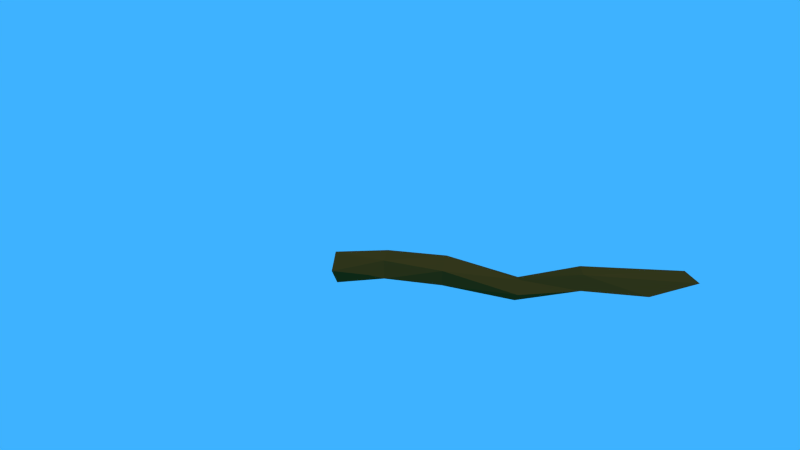 # Source: tree_branch_large_1.blend  (saved by Blender 2.72.0; exported with 4.5.12 LTS)
import bpy
from mathutils import Matrix  # noqa: F401  (used for matrix-valued properties, if any)

bpy.ops.wm.read_factory_settings(use_empty=True)
scene = bpy.context.scene
scene.name = 'Scene'

# ---- collections
col_collection_1 = bpy.data.collections.new('Collection 1'); scene.collection.children.link(col_collection_1)

# ---- materials (node trees are filled in below, after node groups)
mat_material_002 = bpy.data.materials.new('Material.002')
mat_material_002.alpha_threshold = 0.0
mat_material_002.use_transparent_shadow = False
mat_material_002.diffuse_color = (0.08353, 0.04753, 0.008086, 1.0)
mat_material_002.roughness = 0.5
mat_material_002.specular_intensity = 0.03125

# ---- material node trees

# ---- world
world_world = bpy.data.worlds.new('World'); scene.world = world_world
world_world.color = (0.04768, 0.4459, 1.0)
world_world.use_sun_shadow = False
world_world.sun_shadow_jitter_overblur = 0.0
world_world.cycles.sampling_method = 'MANUAL'
world_world.cycles.sample_map_resolution = 256
world_world.light_settings.ao_factor = 0.619

# ---- cameras
cam_camera = bpy.data.cameras.new('Camera')
cam_camera.clip_end = 100.0
cam_camera.lens = 13.02
cam_camera.sensor_width = 32.0
cam_camera.sensor_height = 18.0
cam_camera.ortho_scale = 7.314
cam_camera.dof.focus_distance = 0.0
cam_camera.dof.aperture_fstop = 128.0

# ---- lights
light_lamp_001 = bpy.data.lights.new('Lamp.001', 'POINT')
light_lamp_001.transmission_factor = 0.0
light_lamp_001.cutoff_distance = 30.0
light_lamp_001.energy = 100.0
light_lamp_001.shadow_buffer_clip_start = 1.001
light_lamp_001.shadow_soft_size = 0.1
light_lamp_001.shadow_maximum_resolution = 0.006
light_lamp_001.use_absolute_resolution = True
light_lamp_001.cycles.use_multiple_importance_sampling = False
light_lamp = bpy.data.lights.new('Lamp', 'SUN')
light_lamp.transmission_factor = 0.0
light_lamp.cutoff_distance = 30.0
light_lamp.angle = 0.1993
light_lamp.energy = 1.0
light_lamp.shadow_buffer_clip_start = 1.001
light_lamp.shadow_soft_size = 0.1
light_lamp.shadow_cascade_max_distance = 1000.0
light_lamp.cycles.use_multiple_importance_sampling = False

# ---- meshes
me_icosphere_001 = bpy.data.meshes.new('Icosphere.001')
me_icosphere_001.from_pydata([(0.01306, -0.07997, -1.169), (0.9365, -0.7509, -1.039), (-0.3396, -1.166, -1.039), (-1.128, -0.07997, -1.039), (-0.3396, 1.006, -1.039), (0.9365, 0.5909, -1.039), (0.3308, -0.8587, 2.411), (-0.8189, -0.4851, 2.411), (-0.8189, 0.7238, 2.411), (0.3308, 1.097, 2.411), (1.041, 0.1194, 3.79), (0.4649, -1.095, 10.56), (-0.3234, -1.506, 10.49), (-0.9638, -0.8917, 10.58), (-0.5714, -0.101, 10.71), (0.3116, -0.2263, 10.7), (0.7599, -0.07321, 17.15), (0.5506, -0.8242, 17.3), (-0.09245, -0.8124, 17.76), (0.5635, -0.0542, 20.49), (1.352, 0.4027, 20.11), (1.325, -0.2737, 20.45), (1.147, -0.2376, 14.22), (0.5209, -0.9776, 14.11), (-0.3849, -0.6078, 14.09), (-0.3188, 0.3606, 14.18), (0.6279, 0.5894, 14.26), (0.5692, -0.7095, 6.236), (-0.587, -0.7628, 6.082), (-1.001, 0.3235, 6.141), (-0.1014, 1.048, 6.332), (0.8694, 0.4097, 6.391), (-0.9736, -0.2498, 1.417)], [], [(0, 1, 2), (1, 0, 5), (0, 2, 3), (0, 3, 4), (0, 4, 5), (1, 5, 10), (2, 1, 6), (3, 2, 7, 32), (4, 3, 8), (5, 4, 9), (1, 10, 6), (2, 6, 7), (3, 32, 7, 8), (4, 8, 9), (5, 9, 10), (27, 31, 15, 11), (28, 27, 11, 12), (29, 28, 12, 13), (30, 29, 13, 14), (31, 30, 14, 15), (22, 26, 20, 16), (23, 22, 16, 17), (24, 23, 17, 18), (25, 24, 18, 19), (26, 25, 19, 20), (16, 20, 21), (17, 16, 21), (18, 17, 21), (19, 18, 21), (20, 19, 21), (11, 15, 26, 22), (12, 11, 22, 23), (13, 12, 23, 24), (14, 13, 24, 25), (15, 14, 25, 26), (6, 10, 31, 27), (7, 6, 27, 28), (8, 7, 28, 29), (9, 8, 29, 30), (10, 9, 30, 31)])
me_icosphere_001.materials.append(mat_material_002)
me_icosphere_001.use_remesh_preserve_volume = False
me_icosphere_001.use_remesh_preserve_attributes = False
me_icosphere_001.use_mirror_vertex_groups = False
me_icosphere_001.update()

# ---- objects
ob_lamp_001 = bpy.data.objects.new('Lamp.001', light_lamp_001)
ob_icosphere_001 = bpy.data.objects.new('Icosphere.001', me_icosphere_001)
ob_lamp = bpy.data.objects.new('Lamp', light_lamp)
ob_camera = bpy.data.objects.new('Camera', cam_camera)

# ---- transforms, parenting, visibility, modifiers, constraints
ob_lamp_001.location = (0.903, -4.3, 5.162)
ob_lamp_001.rotation_euler = (0.371, -0.7067, 1.963)
ob_lamp_001.lock_rotations_4d = False
ob_lamp_001.empty_display_type = 'ARROWS'
ob_lamp_001.color = (0.0, 0.0, 0.0, 0.0)
ob_lamp_001.lineart.crease_threshold = 0.0
ob_icosphere_001.location = (0.0, 0.0, 0.0)
ob_icosphere_001.rotation_euler = (1.571, -0.0, 1.571)
ob_icosphere_001.scale = (0.3, 0.3, 0.3)
ob_icosphere_001.lineart.crease_threshold = 0.0
_m = ob_icosphere_001.modifiers.new('Triangulate', 'TRIANGULATE')
ob_lamp.location = (4.076, -4.3, 5.162)
ob_lamp.rotation_euler = (0.371, -0.7067, 1.963)
ob_lamp.lock_rotations_4d = False
ob_lamp.empty_display_type = 'ARROWS'
ob_lamp.color = (0.0, 0.0, 0.0, 0.0)
ob_lamp.lineart.crease_threshold = 0.0
ob_camera.location = (2.295, -5.993, 2.09)
ob_camera.rotation_euler = (1.374, 0.01077, 0.2117)
ob_camera.lock_rotations_4d = False
ob_camera.empty_display_type = 'ARROWS'
ob_camera.color = (0.0, 0.0, 0.0, 0.0)
ob_camera.display_type = 'WIRE'
ob_camera.lineart.crease_threshold = 0.0

# ---- collection membership
col_collection_1.objects.link(ob_lamp_001)
col_collection_1.objects.link(ob_icosphere_001)
col_collection_1.objects.link(ob_lamp)
col_collection_1.objects.link(ob_camera)

# ---- scene / render settings (as saved in the file)
scene.camera = ob_camera
scene.frame_start = 1; scene.frame_end = 250; scene.frame_set(1)
scene.render.engine = 'BLENDER_EEVEE_NEXT'
scene.render.resolution_percentage = 50
scene.render.dither_intensity = 0.0
scene.cycles.use_denoising = False
scene.cycles.samples = 10
scene.cycles.sampling_pattern = 'TABULATED_SOBOL'
scene.cycles.light_sampling_threshold = 0.0
scene.cycles.use_adaptive_sampling = False
scene.cycles.use_light_tree = False
scene.cycles.blur_glossy = 0.0
scene.cycles.pixel_filter_type = 'GAUSSIAN'
scene.cycles.sample_clamp_indirect = 0.0
scene.view_settings.view_transform = 'Standard'
bpy.context.view_layer.update()
